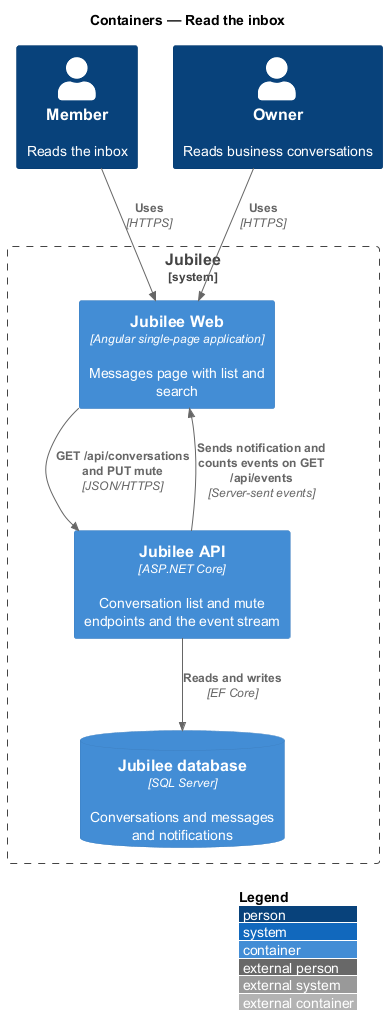

The diagram above was rendered by PlantUML. Its source (embedded in the PNG):
@startuml
!include <C4/C4_Container>
LAYOUT_WITH_LEGEND()
title Containers — Read the inbox

Person(member, "Member", "Reads the inbox")
Person(owner, "Owner", "Reads business conversations")
System_Boundary(jubilee, "Jubilee") {
  Container(web, "Jubilee Web", "Angular single-page application", "Messages page with list and search")
  Container(api, "Jubilee API", "ASP.NET Core", "Conversation list and mute endpoints and the event stream")
  ContainerDb(db, "Jubilee database", "SQL Server", "Conversations and messages and notifications")
}

Rel(member, web, "Uses", "HTTPS")
Rel(owner, web, "Uses", "HTTPS")
Rel(web, api, "GET /api/conversations and PUT mute", "JSON/HTTPS")
Rel(api, web, "Sends notification and counts events on GET /api/events", "Server-sent events")
Rel(api, db, "Reads and writes", "EF Core")
@enduml